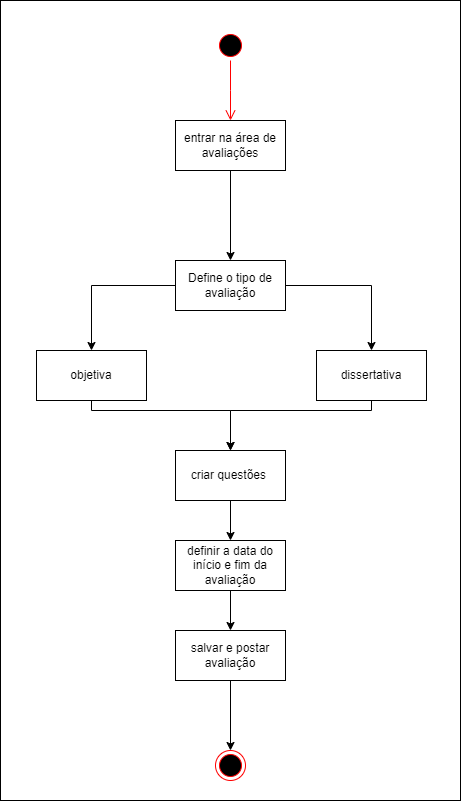

The diagram above was exported from draw.io. Its source (the exported page's mxGraphModel, read from the mxfile embedded in the PNG):
<mxGraphModel dx="1434" dy="780" grid="1" gridSize="10" guides="1" tooltips="1" connect="1" arrows="1" fold="1" page="1" pageScale="1" pageWidth="827" pageHeight="1169" math="0" shadow="0">
  <root>
    <mxCell id="0" />
    <mxCell id="1" parent="0" />
    <mxCell id="YYEzAmgfptnNB4qbXmZl-374" value="" style="html=1;whiteSpace=wrap;" vertex="1" parent="1">
      <mxGeometry x="130" y="90" width="460" height="800" as="geometry" />
    </mxCell>
    <mxCell id="YYEzAmgfptnNB4qbXmZl-375" value="" style="ellipse;html=1;shape=startState;fillColor=#000000;strokeColor=#ff0000;" vertex="1" parent="1">
      <mxGeometry x="345" y="120" width="30" height="30" as="geometry" />
    </mxCell>
    <mxCell id="YYEzAmgfptnNB4qbXmZl-376" value="" style="edgeStyle=orthogonalEdgeStyle;html=1;verticalAlign=bottom;endArrow=open;endSize=8;strokeColor=#ff0000;rounded=0;" edge="1" parent="1" source="YYEzAmgfptnNB4qbXmZl-375">
      <mxGeometry relative="1" as="geometry">
        <mxPoint x="360" y="210" as="targetPoint" />
      </mxGeometry>
    </mxCell>
    <mxCell id="YYEzAmgfptnNB4qbXmZl-377" style="edgeStyle=orthogonalEdgeStyle;rounded=0;orthogonalLoop=1;jettySize=auto;html=1;entryX=0.5;entryY=0;entryDx=0;entryDy=0;" edge="1" parent="1" source="YYEzAmgfptnNB4qbXmZl-378" target="YYEzAmgfptnNB4qbXmZl-387">
      <mxGeometry relative="1" as="geometry" />
    </mxCell>
    <mxCell id="YYEzAmgfptnNB4qbXmZl-378" value="entrar na área de avaliações" style="html=1;whiteSpace=wrap;" vertex="1" parent="1">
      <mxGeometry x="305" y="210" width="110" height="50" as="geometry" />
    </mxCell>
    <mxCell id="YYEzAmgfptnNB4qbXmZl-379" style="edgeStyle=orthogonalEdgeStyle;rounded=0;orthogonalLoop=1;jettySize=auto;html=1;entryX=0.5;entryY=0;entryDx=0;entryDy=0;" edge="1" parent="1" source="YYEzAmgfptnNB4qbXmZl-380" target="YYEzAmgfptnNB4qbXmZl-389">
      <mxGeometry relative="1" as="geometry" />
    </mxCell>
    <mxCell id="YYEzAmgfptnNB4qbXmZl-380" value="criar questões&amp;nbsp;" style="html=1;whiteSpace=wrap;" vertex="1" parent="1">
      <mxGeometry x="305" y="540" width="110" height="50" as="geometry" />
    </mxCell>
    <mxCell id="YYEzAmgfptnNB4qbXmZl-381" style="edgeStyle=orthogonalEdgeStyle;rounded=0;orthogonalLoop=1;jettySize=auto;html=1;entryX=0.5;entryY=0;entryDx=0;entryDy=0;" edge="1" parent="1" source="YYEzAmgfptnNB4qbXmZl-382" target="YYEzAmgfptnNB4qbXmZl-380">
      <mxGeometry relative="1" as="geometry">
        <Array as="points">
          <mxPoint x="221" y="500" />
          <mxPoint x="360" y="500" />
        </Array>
      </mxGeometry>
    </mxCell>
    <mxCell id="YYEzAmgfptnNB4qbXmZl-382" value="objetiva" style="html=1;whiteSpace=wrap;" vertex="1" parent="1">
      <mxGeometry x="166" y="440" width="110" height="50" as="geometry" />
    </mxCell>
    <mxCell id="YYEzAmgfptnNB4qbXmZl-383" style="edgeStyle=orthogonalEdgeStyle;rounded=0;orthogonalLoop=1;jettySize=auto;html=1;entryX=0.5;entryY=0;entryDx=0;entryDy=0;" edge="1" parent="1" source="YYEzAmgfptnNB4qbXmZl-384" target="YYEzAmgfptnNB4qbXmZl-380">
      <mxGeometry relative="1" as="geometry">
        <Array as="points">
          <mxPoint x="501" y="500" />
          <mxPoint x="360" y="500" />
        </Array>
      </mxGeometry>
    </mxCell>
    <mxCell id="YYEzAmgfptnNB4qbXmZl-384" value="dissertativa" style="html=1;whiteSpace=wrap;" vertex="1" parent="1">
      <mxGeometry x="446" y="440" width="110" height="50" as="geometry" />
    </mxCell>
    <mxCell id="YYEzAmgfptnNB4qbXmZl-385" style="edgeStyle=orthogonalEdgeStyle;rounded=0;orthogonalLoop=1;jettySize=auto;html=1;entryX=0.5;entryY=0;entryDx=0;entryDy=0;" edge="1" parent="1" source="YYEzAmgfptnNB4qbXmZl-387" target="YYEzAmgfptnNB4qbXmZl-382">
      <mxGeometry relative="1" as="geometry" />
    </mxCell>
    <mxCell id="YYEzAmgfptnNB4qbXmZl-386" style="edgeStyle=orthogonalEdgeStyle;rounded=0;orthogonalLoop=1;jettySize=auto;html=1;" edge="1" parent="1" source="YYEzAmgfptnNB4qbXmZl-387" target="YYEzAmgfptnNB4qbXmZl-384">
      <mxGeometry relative="1" as="geometry" />
    </mxCell>
    <mxCell id="YYEzAmgfptnNB4qbXmZl-387" value="Define o tipo de avaliação" style="html=1;whiteSpace=wrap;" vertex="1" parent="1">
      <mxGeometry x="305" y="350" width="110" height="50" as="geometry" />
    </mxCell>
    <mxCell id="YYEzAmgfptnNB4qbXmZl-388" style="edgeStyle=orthogonalEdgeStyle;rounded=0;orthogonalLoop=1;jettySize=auto;html=1;entryX=0.5;entryY=0;entryDx=0;entryDy=0;" edge="1" parent="1" source="YYEzAmgfptnNB4qbXmZl-389" target="YYEzAmgfptnNB4qbXmZl-391">
      <mxGeometry relative="1" as="geometry" />
    </mxCell>
    <mxCell id="YYEzAmgfptnNB4qbXmZl-389" value="definir a data do início e fim da avaliação" style="html=1;whiteSpace=wrap;" vertex="1" parent="1">
      <mxGeometry x="305" y="630" width="110" height="50" as="geometry" />
    </mxCell>
    <mxCell id="YYEzAmgfptnNB4qbXmZl-390" style="edgeStyle=orthogonalEdgeStyle;rounded=0;orthogonalLoop=1;jettySize=auto;html=1;entryX=0.5;entryY=0;entryDx=0;entryDy=0;" edge="1" parent="1" source="YYEzAmgfptnNB4qbXmZl-391" target="YYEzAmgfptnNB4qbXmZl-392">
      <mxGeometry relative="1" as="geometry" />
    </mxCell>
    <mxCell id="YYEzAmgfptnNB4qbXmZl-391" value="salvar e postar avaliação" style="html=1;whiteSpace=wrap;" vertex="1" parent="1">
      <mxGeometry x="305" y="720" width="110" height="50" as="geometry" />
    </mxCell>
    <mxCell id="YYEzAmgfptnNB4qbXmZl-392" value="" style="ellipse;html=1;shape=endState;fillColor=#000000;strokeColor=#ff0000;" vertex="1" parent="1">
      <mxGeometry x="345" y="840" width="30" height="30" as="geometry" />
    </mxCell>
  </root>
</mxGraphModel>